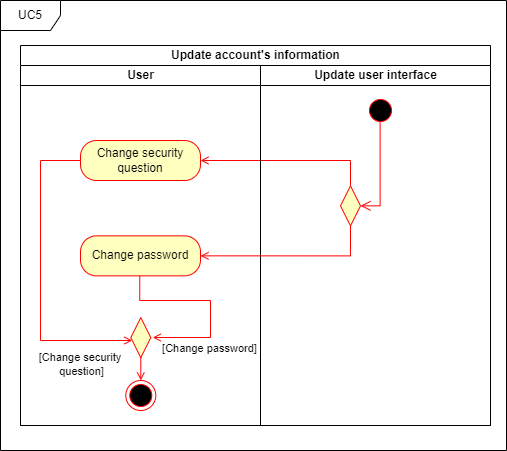

The diagram above was exported from draw.io. Its source (the exported page's mxGraphModel, read from the mxfile embedded in the PNG):
<mxGraphModel dx="2376" dy="2964" grid="1" gridSize="10" guides="1" tooltips="1" connect="1" arrows="1" fold="1" page="1" pageScale="1" pageWidth="850" pageHeight="1100" math="0" shadow="0">
  <root>
    <mxCell id="0" />
    <mxCell id="1" parent="0" />
    <mxCell id="2" value="UC5" style="shape=umlFrame;whiteSpace=wrap;html=1;pointerEvents=0;" vertex="1" parent="1">
      <mxGeometry x="324" y="-1600" width="506" height="450" as="geometry" />
    </mxCell>
    <mxCell id="3" value="" style="ellipse;html=1;shape=startState;fillColor=#000000;strokeColor=#ff0000;" vertex="1" parent="1">
      <mxGeometry x="688.9999999999995" y="-1505" width="30" height="30" as="geometry" />
    </mxCell>
    <mxCell id="4" value="" style="edgeStyle=orthogonalEdgeStyle;html=1;verticalAlign=bottom;endArrow=open;endSize=8;strokeColor=#ff0000;rounded=0;entryX=0.5;entryY=0;entryDx=0;entryDy=0;exitX=0.487;exitY=0.896;exitDx=0;exitDy=0;exitPerimeter=0;" edge="1" source="3" target="18" parent="1">
      <mxGeometry relative="1" as="geometry">
        <mxPoint x="504" y="-1435" as="targetPoint" />
        <mxPoint x="504" y="-1465" as="sourcePoint" />
        <Array as="points">
          <mxPoint x="704" y="-1395" />
        </Array>
      </mxGeometry>
    </mxCell>
    <mxCell id="5" value="Change security question" style="rounded=1;whiteSpace=wrap;html=1;arcSize=40;fontColor=#000000;fillColor=#ffffc0;strokeColor=#ff0000;" vertex="1" parent="1">
      <mxGeometry x="404" y="-1460" width="120" height="40" as="geometry" />
    </mxCell>
    <mxCell id="6" style="edgeStyle=orthogonalEdgeStyle;rounded=0;orthogonalLoop=1;jettySize=auto;html=1;entryX=1;entryY=0.5;entryDx=0;entryDy=0;endArrow=open;endFill=0;strokeColor=#FF0000;exitX=0;exitY=0.5;exitDx=0;exitDy=0;" edge="1" source="18" target="5" parent="1">
      <mxGeometry relative="1" as="geometry">
        <mxPoint x="674" y="-1350" as="sourcePoint" />
        <mxPoint x="534" y="-1350" as="targetPoint" />
      </mxGeometry>
    </mxCell>
    <mxCell id="7" style="edgeStyle=orthogonalEdgeStyle;rounded=0;orthogonalLoop=1;jettySize=auto;html=1;endArrow=open;endFill=0;strokeColor=#FF0000;exitX=0;exitY=0.5;exitDx=0;exitDy=0;" edge="1" source="5" target="12" parent="1">
      <mxGeometry relative="1" as="geometry">
        <mxPoint x="414" y="-1350" as="sourcePoint" />
        <mxPoint x="454" y="-1180" as="targetPoint" />
        <Array as="points">
          <mxPoint x="364" y="-1440" />
          <mxPoint x="364" y="-1260" />
        </Array>
      </mxGeometry>
    </mxCell>
    <mxCell id="8" value="[Change security&amp;nbsp;&lt;div&gt;question]&lt;/div&gt;" style="edgeLabel;html=1;align=center;verticalAlign=middle;resizable=0;points=[];" connectable="0" vertex="1" parent="7">
      <mxGeometry x="0.741" relative="1" as="geometry">
        <mxPoint x="-11" y="23" as="offset" />
      </mxGeometry>
    </mxCell>
    <mxCell id="9" value="Update account's information" style="swimlane;childLayout=stackLayout;resizeParent=1;resizeParentMax=0;startSize=20;html=1;" vertex="1" parent="1">
      <mxGeometry x="344" y="-1555" width="470" height="380" as="geometry" />
    </mxCell>
    <mxCell id="10" value="User" style="swimlane;startSize=20;html=1;" vertex="1" parent="9">
      <mxGeometry y="20" width="240" height="360" as="geometry" />
    </mxCell>
    <mxCell id="11" value="Change password" style="rounded=1;whiteSpace=wrap;html=1;arcSize=40;fontColor=#000000;fillColor=#ffffc0;strokeColor=#ff0000;" vertex="1" parent="10">
      <mxGeometry x="60" y="170.3499999999999" width="120" height="40" as="geometry" />
    </mxCell>
    <mxCell id="12" value="" style="rhombus;whiteSpace=wrap;html=1;fontColor=#000000;fillColor=#ffffc0;strokeColor=#ff0000;direction=south;" vertex="1" parent="10">
      <mxGeometry x="110.30000000000001" y="252.1500000000001" width="20" height="40" as="geometry" />
    </mxCell>
    <mxCell id="13" style="edgeStyle=orthogonalEdgeStyle;rounded=0;orthogonalLoop=1;jettySize=auto;html=1;entryX=0.496;entryY=-0.097;entryDx=0;entryDy=0;endArrow=open;endFill=0;strokeColor=#FF0000;entryPerimeter=0;exitX=0.494;exitY=1.009;exitDx=0;exitDy=0;exitPerimeter=0;" edge="1" parent="10" source="11" target="12">
      <mxGeometry relative="1" as="geometry">
        <mxPoint x="119.75999999999999" y="293.56999999999994" as="sourcePoint" />
        <mxPoint x="119.75999999999999" y="338.56999999999994" as="targetPoint" />
        <Array as="points">
          <mxPoint x="119" y="235" />
          <mxPoint x="190" y="235" />
          <mxPoint x="190" y="272" />
        </Array>
      </mxGeometry>
    </mxCell>
    <mxCell id="14" value="[Change password]" style="edgeLabel;html=1;align=center;verticalAlign=middle;resizable=0;points=[];" connectable="0" vertex="1" parent="13">
      <mxGeometry x="0.7173" relative="1" as="geometry">
        <mxPoint x="29" y="10" as="offset" />
      </mxGeometry>
    </mxCell>
    <mxCell id="15" value="" style="ellipse;html=1;shape=endState;fillColor=#000000;strokeColor=#ff0000;" vertex="1" parent="10">
      <mxGeometry x="105.29999999999956" y="315" width="30" height="30" as="geometry" />
    </mxCell>
    <mxCell id="16" style="edgeStyle=orthogonalEdgeStyle;rounded=0;orthogonalLoop=1;jettySize=auto;html=1;entryX=0.5;entryY=0;entryDx=0;entryDy=0;endArrow=open;endFill=0;strokeColor=#FF0000;exitX=1;exitY=0.5;exitDx=0;exitDy=0;" edge="1" parent="10" source="12" target="15">
      <mxGeometry relative="1" as="geometry" />
    </mxCell>
    <mxCell id="17" value="Update user interface" style="swimlane;startSize=20;html=1;" vertex="1" parent="9">
      <mxGeometry x="240" y="20" width="230" height="360" as="geometry" />
    </mxCell>
    <mxCell id="18" value="" style="rhombus;whiteSpace=wrap;html=1;fontColor=#000000;fillColor=#ffffc0;strokeColor=#ff0000;rotation=90;" vertex="1" parent="17">
      <mxGeometry x="70" y="130.3499999999999" width="40" height="20" as="geometry" />
    </mxCell>
    <mxCell id="19" style="edgeStyle=orthogonalEdgeStyle;rounded=0;orthogonalLoop=1;jettySize=auto;html=1;entryX=1;entryY=0.5;entryDx=0;entryDy=0;endArrow=open;endFill=0;strokeColor=#FF0000;exitX=1;exitY=0.5;exitDx=0;exitDy=0;" edge="1" parent="9" source="18" target="11">
      <mxGeometry relative="1" as="geometry">
        <mxPoint x="129" y="285" as="sourcePoint" />
        <mxPoint x="130" y="373" as="targetPoint" />
      </mxGeometry>
    </mxCell>
  </root>
</mxGraphModel>